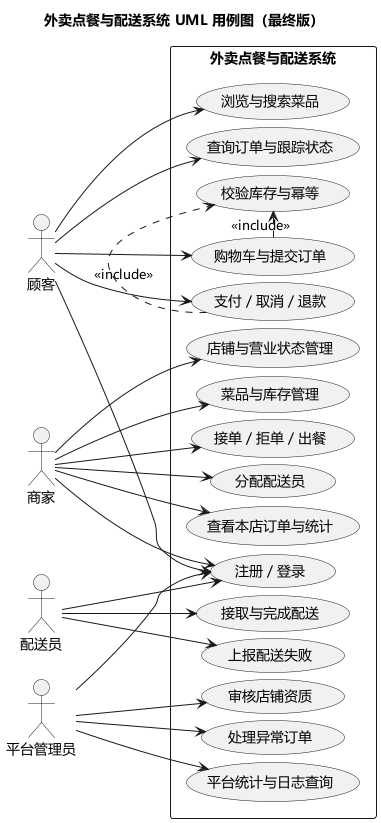

The diagram above was rendered by PlantUML. Its source (embedded in the PNG):
@startuml
left to right direction
skinparam defaultFontName "Microsoft YaHei"
skinparam backgroundColor #FFFFFF
skinparam shadowing false
skinparam usecaseFontSize 14
skinparam nodesep 8
skinparam ranksep 34
skinparam packageStyle rectangle

title 外卖点餐与配送系统 UML 用例图（最终版）

actor "顾客" as C
actor "商家" as M
actor "配送员" as D
actor "平台管理员" as A

rectangle "外卖点餐与配送系统" {
  usecase "注册 / 登录" as U01
  usecase "浏览与搜索菜品" as U02
  usecase "购物车与提交订单" as U03
  usecase "支付 / 取消 / 退款" as U04
  usecase "查询订单与跟踪状态" as U05

  usecase "店铺与营业状态管理" as U06
  usecase "菜品与库存管理" as U07
  usecase "接单 / 拒单 / 出餐" as U08
  usecase "分配配送员" as U09
  usecase "查看本店订单与统计" as U10

  usecase "接取与完成配送" as U11
  usecase "上报配送失败" as U12

  usecase "审核店铺资质" as U13
  usecase "处理异常订单" as U14
  usecase "平台统计与日志查询" as U15
  usecase "校验库存与幂等" as U16
}

C --> U01
C --> U02
C --> U03
C --> U04
C --> U05

M --> U01
M --> U06
M --> U07
M --> U08
M --> U09
M --> U10

D --> U01
D --> U11
D --> U12

A --> U01
A --> U13
A --> U14
A --> U15

U03 .> U16 : <<include>>
U04 .> U16 : <<include>>

@enduml